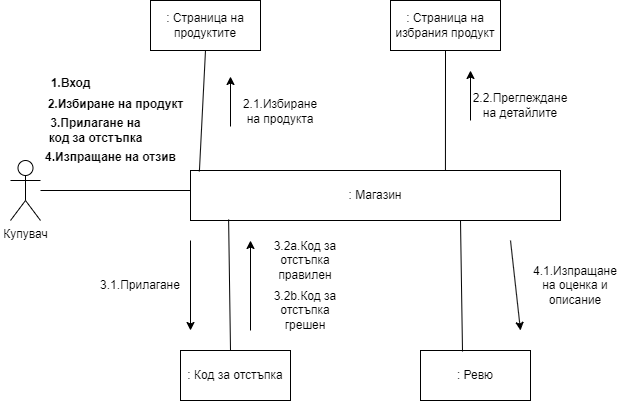

The diagram above was exported from draw.io. Its source (the exported page's mxGraphModel, read from the mxfile embedded in the PNG):
<mxGraphModel dx="1434" dy="764" grid="1" gridSize="10" guides="1" tooltips="1" connect="1" arrows="1" fold="1" page="1" pageScale="1" pageWidth="827" pageHeight="1169" math="0" shadow="0">
  <root>
    <mxCell id="0" />
    <mxCell id="1" parent="0" />
    <mxCell id="ry_oCP0eeZcFP_SJ2qP2-1" value="Купувач" style="shape=umlActor;verticalLabelPosition=bottom;verticalAlign=top;html=1;" vertex="1" parent="1">
      <mxGeometry x="60" y="270" width="30" height="60" as="geometry" />
    </mxCell>
    <mxCell id="ry_oCP0eeZcFP_SJ2qP2-2" value=": Магазин" style="html=1;whiteSpace=wrap;" vertex="1" parent="1">
      <mxGeometry x="240" y="280" width="370" height="50" as="geometry" />
    </mxCell>
    <mxCell id="ry_oCP0eeZcFP_SJ2qP2-3" value="" style="line;strokeWidth=1;fillColor=none;align=left;verticalAlign=middle;spacingTop=-1;spacingLeft=3;spacingRight=3;rotatable=0;labelPosition=right;points=[];portConstraint=eastwest;strokeColor=inherit;" vertex="1" parent="1">
      <mxGeometry x="90" y="296" width="150" height="8" as="geometry" />
    </mxCell>
    <mxCell id="ry_oCP0eeZcFP_SJ2qP2-4" value="1.Вход" style="text;align=center;fontStyle=1;verticalAlign=middle;spacingLeft=3;spacingRight=3;strokeColor=none;rotatable=0;points=[[0,0.5],[1,0.5]];portConstraint=eastwest;html=1;" vertex="1" parent="1">
      <mxGeometry x="80" y="180" width="80" height="26" as="geometry" />
    </mxCell>
    <mxCell id="ry_oCP0eeZcFP_SJ2qP2-5" value=": Страница на продуктите" style="html=1;whiteSpace=wrap;" vertex="1" parent="1">
      <mxGeometry x="200" y="110" width="110" height="50" as="geometry" />
    </mxCell>
    <mxCell id="ry_oCP0eeZcFP_SJ2qP2-7" value="" style="endArrow=none;html=1;rounded=0;exitX=0.024;exitY=0.02;exitDx=0;exitDy=0;entryX=0.5;entryY=1;entryDx=0;entryDy=0;exitPerimeter=0;" edge="1" parent="1" source="ry_oCP0eeZcFP_SJ2qP2-2" target="ry_oCP0eeZcFP_SJ2qP2-5">
      <mxGeometry width="50" height="50" relative="1" as="geometry">
        <mxPoint x="280" y="260" as="sourcePoint" />
        <mxPoint x="330" y="210" as="targetPoint" />
      </mxGeometry>
    </mxCell>
    <mxCell id="ry_oCP0eeZcFP_SJ2qP2-8" value="2.Избиране на продукт" style="text;align=center;fontStyle=1;verticalAlign=middle;spacingLeft=3;spacingRight=3;strokeColor=none;rotatable=0;points=[[0,0.5],[1,0.5]];portConstraint=eastwest;html=1;" vertex="1" parent="1">
      <mxGeometry x="100" y="192" width="130" height="44" as="geometry" />
    </mxCell>
    <mxCell id="ry_oCP0eeZcFP_SJ2qP2-10" value="" style="endArrow=classic;html=1;rounded=0;" edge="1" parent="1">
      <mxGeometry width="50" height="50" relative="1" as="geometry">
        <mxPoint x="280" y="236" as="sourcePoint" />
        <mxPoint x="280" y="186" as="targetPoint" />
      </mxGeometry>
    </mxCell>
    <mxCell id="ry_oCP0eeZcFP_SJ2qP2-11" value="2.1.Избиране на продукта" style="text;html=1;strokeColor=none;fillColor=none;align=center;verticalAlign=middle;whiteSpace=wrap;rounded=0;" vertex="1" parent="1">
      <mxGeometry x="300" y="206" width="60" height="30" as="geometry" />
    </mxCell>
    <mxCell id="ry_oCP0eeZcFP_SJ2qP2-14" value=": Страница на избрания продукт" style="html=1;whiteSpace=wrap;" vertex="1" parent="1">
      <mxGeometry x="440" y="110" width="110" height="50" as="geometry" />
    </mxCell>
    <mxCell id="ry_oCP0eeZcFP_SJ2qP2-15" value="" style="endArrow=none;html=1;rounded=0;exitX=0.689;exitY=0;exitDx=0;exitDy=0;exitPerimeter=0;entryX=0.5;entryY=1;entryDx=0;entryDy=0;" edge="1" parent="1" source="ry_oCP0eeZcFP_SJ2qP2-2" target="ry_oCP0eeZcFP_SJ2qP2-14">
      <mxGeometry width="50" height="50" relative="1" as="geometry">
        <mxPoint x="490" y="250" as="sourcePoint" />
        <mxPoint x="540" y="200" as="targetPoint" />
      </mxGeometry>
    </mxCell>
    <mxCell id="ry_oCP0eeZcFP_SJ2qP2-16" value="" style="endArrow=classic;html=1;rounded=0;" edge="1" parent="1">
      <mxGeometry width="50" height="50" relative="1" as="geometry">
        <mxPoint x="520" y="230" as="sourcePoint" />
        <mxPoint x="520" y="180" as="targetPoint" />
      </mxGeometry>
    </mxCell>
    <mxCell id="ry_oCP0eeZcFP_SJ2qP2-17" value="2.2.Преглеждане на детайлите" style="text;html=1;strokeColor=none;fillColor=none;align=center;verticalAlign=middle;whiteSpace=wrap;rounded=0;" vertex="1" parent="1">
      <mxGeometry x="540" y="200" width="60" height="30" as="geometry" />
    </mxCell>
    <mxCell id="ry_oCP0eeZcFP_SJ2qP2-18" value="4.Изпращане на отзив" style="text;align=center;fontStyle=1;verticalAlign=middle;spacingLeft=3;spacingRight=3;strokeColor=none;rotatable=0;points=[[0,0.5],[1,0.5]];portConstraint=eastwest;html=1;" vertex="1" parent="1">
      <mxGeometry x="120" y="254" width="80" height="26" as="geometry" />
    </mxCell>
    <mxCell id="ry_oCP0eeZcFP_SJ2qP2-19" value="3.Прилагане на &lt;br&gt;код за отстъпка" style="text;align=center;fontStyle=1;verticalAlign=middle;spacingLeft=3;spacingRight=3;strokeColor=none;rotatable=0;points=[[0,0.5],[1,0.5]];portConstraint=eastwest;html=1;" vertex="1" parent="1">
      <mxGeometry x="50" y="220" width="190" height="40" as="geometry" />
    </mxCell>
    <mxCell id="ry_oCP0eeZcFP_SJ2qP2-20" value="" style="endArrow=none;html=1;rounded=0;entryX=0.103;entryY=0.98;entryDx=0;entryDy=0;entryPerimeter=0;" edge="1" parent="1" target="ry_oCP0eeZcFP_SJ2qP2-2">
      <mxGeometry width="50" height="50" relative="1" as="geometry">
        <mxPoint x="280" y="460" as="sourcePoint" />
        <mxPoint x="280" y="350" as="targetPoint" />
      </mxGeometry>
    </mxCell>
    <mxCell id="ry_oCP0eeZcFP_SJ2qP2-21" value=": Код за отстъпка" style="html=1;whiteSpace=wrap;" vertex="1" parent="1">
      <mxGeometry x="230" y="460" width="110" height="50" as="geometry" />
    </mxCell>
    <mxCell id="ry_oCP0eeZcFP_SJ2qP2-22" value=": Ревю" style="html=1;whiteSpace=wrap;" vertex="1" parent="1">
      <mxGeometry x="470" y="460" width="110" height="50" as="geometry" />
    </mxCell>
    <mxCell id="ry_oCP0eeZcFP_SJ2qP2-23" value="" style="endArrow=none;html=1;rounded=0;entryX=0.103;entryY=0.98;entryDx=0;entryDy=0;entryPerimeter=0;" edge="1" parent="1">
      <mxGeometry width="50" height="50" relative="1" as="geometry">
        <mxPoint x="512" y="461" as="sourcePoint" />
        <mxPoint x="510" y="330" as="targetPoint" />
      </mxGeometry>
    </mxCell>
    <mxCell id="ry_oCP0eeZcFP_SJ2qP2-24" value="" style="endArrow=classic;html=1;rounded=0;" edge="1" parent="1">
      <mxGeometry width="50" height="50" relative="1" as="geometry">
        <mxPoint x="240" y="350" as="sourcePoint" />
        <mxPoint x="240" y="440" as="targetPoint" />
      </mxGeometry>
    </mxCell>
    <mxCell id="ry_oCP0eeZcFP_SJ2qP2-25" value="3.1.Прилагане" style="text;html=1;strokeColor=none;fillColor=none;align=center;verticalAlign=middle;whiteSpace=wrap;rounded=0;" vertex="1" parent="1">
      <mxGeometry x="160" y="380" width="60" height="30" as="geometry" />
    </mxCell>
    <mxCell id="ry_oCP0eeZcFP_SJ2qP2-26" value="" style="endArrow=classic;html=1;rounded=0;" edge="1" parent="1">
      <mxGeometry width="50" height="50" relative="1" as="geometry">
        <mxPoint x="300" y="440" as="sourcePoint" />
        <mxPoint x="300" y="350" as="targetPoint" />
      </mxGeometry>
    </mxCell>
    <mxCell id="ry_oCP0eeZcFP_SJ2qP2-27" value="3.2a.Код за отстъпка правилен" style="text;html=1;strokeColor=none;fillColor=none;align=center;verticalAlign=middle;whiteSpace=wrap;rounded=0;" vertex="1" parent="1">
      <mxGeometry x="320" y="340" width="70" height="60" as="geometry" />
    </mxCell>
    <mxCell id="ry_oCP0eeZcFP_SJ2qP2-28" value="3.2b.Код за отстъпка грешен" style="text;html=1;strokeColor=none;fillColor=none;align=center;verticalAlign=middle;whiteSpace=wrap;rounded=0;" vertex="1" parent="1">
      <mxGeometry x="320" y="390" width="70" height="60" as="geometry" />
    </mxCell>
    <mxCell id="ry_oCP0eeZcFP_SJ2qP2-29" value="" style="endArrow=classic;html=1;rounded=0;" edge="1" parent="1">
      <mxGeometry width="50" height="50" relative="1" as="geometry">
        <mxPoint x="560" y="350" as="sourcePoint" />
        <mxPoint x="570" y="440" as="targetPoint" />
      </mxGeometry>
    </mxCell>
    <mxCell id="ry_oCP0eeZcFP_SJ2qP2-30" value="4.1.Изпращане на оценка и описание" style="text;html=1;strokeColor=none;fillColor=none;align=center;verticalAlign=middle;whiteSpace=wrap;rounded=0;" vertex="1" parent="1">
      <mxGeometry x="600" y="365" width="50" height="60" as="geometry" />
    </mxCell>
  </root>
</mxGraphModel>